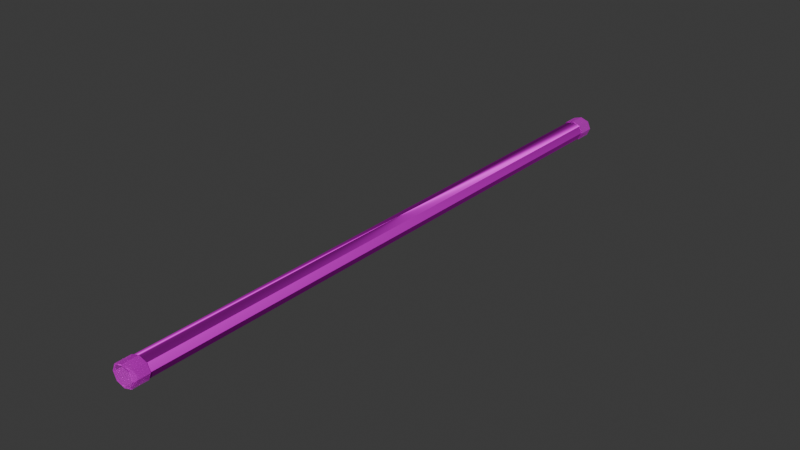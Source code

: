# Source: Pipe.blend  (saved by Blender 4.0.36; exported with 4.5.12 LTS)
import bpy
from mathutils import Matrix  # noqa: F401  (used for matrix-valued properties, if any)

bpy.ops.wm.read_factory_settings(use_empty=True)
scene = bpy.context.scene
scene.name = 'Scene'

# ---- collections
col_collection = bpy.data.collections.new('Collection'); scene.collection.children.link(col_collection)

# ---- images (referenced by path relative to the original .blend; pixels are not part of the script)
import os
ASSET_DIR = os.environ.get("B2B_ASSET_DIR", "")  # directory of the original .blend (textures are referenced by path, not embedded)
HERE = os.path.dirname(os.path.abspath(__file__))  # packed textures are extracted next to this script under _unpacked/

def load_image(name, relpath, width, height, colorspace="sRGB"):
    """Load a texture the original file referenced (path relative to the .blend, or extracted next to this script)."""
    p = next((c for c in (os.path.join(HERE, relpath), os.path.join(ASSET_DIR, relpath)) if relpath and os.path.exists(c)), "")
    if p:
        img = bpy.data.images.load(p, check_existing=True)
        img.name = name
    else:  # same state as the original file: an image datablock whose file is absent (Cycles renders it pink)
        img = bpy.data.images.new(name, width, height)
        img.source = "FILE"
        img.filepath = "//" + (relpath or name)
    img.colorspace_settings.name = colorspace
    return img
img_pipetexture_jpg = load_image('PipeTexture.jpg', 'PipeTexture.jpg', 1024, 1024, 'sRGB')
img_pipetexture_webp = load_image('PipeTexture.webp', 'PipeTexture.webp', 1024, 1024, 'sRGB')

# ---- materials (node trees are filled in below, after node groups)
mat_pipe_main = bpy.data.materials.new('pipe main')
mat_pipe_main.alpha_threshold = 0.0
mat_pipe_main.use_transparent_shadow = False
mat_pipe_main.roughness = 0.5
mat_pipe_main.line_color = (0.0, 0.0, 0.0, 1.0)
mat_material = bpy.data.materials.new('Material')
mat_material.use_transparent_shadow = False

# ---- material node trees
mat_pipe_main.use_nodes = True; mat_pipe_main.node_tree.nodes.clear()
_N = mat_pipe_main.node_tree.nodes; _L = mat_pipe_main.node_tree.links
n0 = _N.new('ShaderNodeOutputMaterial'); n0.name = 'Material Output'; n0.location = (300, 300)
n1 = _N.new('ShaderNodeBsdfPrincipled'); n1.name = 'Principled BSDF'; n1.location = (10, 300)
n1.inputs[1].default_value = 0.9291
n1.inputs[2].default_value = 1.0
n1.inputs[3].default_value = 1.0
n1.inputs[9].default_value = (0.0, 0.2, 0.1)
n1.inputs[10].default_value = 0.0
n1.inputs[13].default_value = 1.0
n1.inputs[14].default_value = (0.01783, 0.0112, 0.0, 1.0)
n1.inputs[15].default_value = 1.0
n1.inputs[16].default_value = 1.0
n2 = _N.new('ShaderNodeTexImage'); n2.name = 'Image Texture'; n2.location = (416, 326)
n2.image = img_pipetexture_jpg
n2.interpolation = 'Smart'
_L.new(n1.outputs[0], n0.inputs[0])
_L.new(n2.outputs[0], n1.inputs[0])
n0.is_active_output = True
mat_material.use_nodes = True; mat_material.node_tree.nodes.clear()
_N = mat_material.node_tree.nodes; _L = mat_material.node_tree.links
n0 = _N.new('ShaderNodeBsdfPrincipled'); n0.name = 'Principled BSDF'; n0.location = (10, 300)
n0.inputs[1].default_value = 0.8189
n0.inputs[2].default_value = 1.0
n0.inputs[3].default_value = 1.45
n0.inputs[4].default_value = 0.5
n1 = _N.new('ShaderNodeOutputMaterial'); n1.name = 'Material Output'; n1.location = (300, 300)
n2 = _N.new('ShaderNodeTexImage'); n2.name = 'Image Texture'; n2.location = (-280, 280)
n2.image = img_pipetexture_webp
_L.new(n0.outputs[0], n1.inputs[0])
_L.new(n2.outputs[0], n0.inputs[0])
n1.is_active_output = True

# ---- world
world_world = bpy.data.worlds.new('World'); scene.world = world_world
world_world.use_nodes = True; world_world.node_tree.nodes.clear()
_N = world_world.node_tree.nodes; _L = world_world.node_tree.links
n0 = _N.new('ShaderNodeOutputWorld'); n0.name = 'World Output'; n0.location = (300, 300)
n1 = _N.new('ShaderNodeBackground'); n1.name = 'Background'; n1.location = (10, 300)
n1.inputs[0].default_value = (0.05088, 0.05088, 0.05088, 1.0)
_L.new(n1.outputs[0], n0.inputs[0])
n0.is_active_output = True
world_world.color = (0.05088, 0.05088, 0.05088)
world_world.use_sun_shadow = False
world_world.sun_shadow_jitter_overblur = 0.0

# ---- meshes
me_cube = bpy.data.meshes.new('Cube')
me_cube.from_pydata([(-11.77, 447.1, -7.135), (-0.6829, 447.1, -16.87), (-0.6829, 447.1, -7.135), (-0.7261, -402.0, -16.82), (-0.7261, -402.0, -7.178), (-0.7261, 623.6, -16.82), (-0.7261, 623.6, -7.178), (-11.73, -402.0, -16.82), (-11.73, -402.0, -7.178), (-11.73, 623.6, -16.82), (-11.73, 623.6, -7.178), (-11.77, 447.1, -16.87), (-0.6829, -228.3, -7.135), (-11.77, -228.3, -7.135), (-11.77, -228.3, -16.87), (-0.6829, -228.3, -16.87), (-11.51, 447.1, -7.394), (-0.9421, 447.1, -16.61), (-0.9421, 447.1, -7.394), (-0.8989, -402.0, -16.65), (-0.8989, -402.0, -7.351), (-0.8989, 623.6, -16.65), (-0.8989, 623.6, -7.351), (-11.55, -402.0, -16.65), (-11.55, -402.0, -7.351), (-11.55, 623.6, -16.65), (-11.55, 623.6, -7.351), (-11.51, 447.1, -16.61), (-0.9421, -228.3, -7.394), (-11.51, -228.3, -7.394), (-11.51, -228.3, -16.61), (-0.9421, -228.3, -16.61), (1.337, 623.6, -12.0), (-6.227, 623.6, -18.63), (-6.227, 447.1, -18.69), (-0.6883, -378.2, -7.141), (-6.227, 447.1, -5.311), (-6.227, 623.6, -5.37), (1.396, 447.1, -12.0), (1.337, -402.0, -12.0), (-0.6883, 598.3, -16.86), (-13.85, 447.1, -12.0), (-11.77, 598.3, -16.86), (-11.77, 109.1, -7.135), (-6.227, -402.0, -18.63), (-11.77, 598.3, -7.141), (-6.227, -402.0, -5.37), (-11.77, -378.2, -16.86), (-13.79, -402.0, -12.0), (-13.79, 623.6, -12.0), (-0.6829, 109.1, -16.87), (-0.6883, 598.3, -7.141), (-0.6829, 109.1, -7.135), (-11.77, -378.2, -7.141), (-11.77, 109.1, -16.87), (-0.6883, -378.2, -16.86), (1.396, -228.3, -12.0), (-13.85, -228.3, -12.0), (-6.227, -228.3, -5.311), (-6.227, -228.3, -18.69), (1.099, 623.6, -12.0), (-6.227, 623.6, -18.39), (-6.227, 447.1, -18.33), (-0.9367, -378.2, -7.389), (-6.227, 447.1, -5.667), (-6.227, 623.6, -5.608), (1.04, 447.1, -12.0), (1.099, -402.0, -12.0), (-0.9367, 598.3, -16.61), (-13.49, 447.1, -12.0), (-11.52, 598.3, -16.61), (-11.51, 109.1, -7.394), (-6.227, -402.0, -18.39), (-11.52, 598.3, -7.389), (-6.227, -402.0, -5.608), (-11.52, -378.2, -16.61), (-13.55, -402.0, -12.0), (-13.55, 623.6, -12.0), (-0.9421, 109.1, -16.61), (-0.9367, 598.3, -7.389), (-0.9421, 109.1, -7.394), (-11.52, -378.2, -7.389), (-11.51, 109.1, -16.61), (-0.9367, -378.2, -16.61), (1.04, -228.3, -12.0), (-13.49, -228.3, -12.0), (-6.227, -228.3, -5.667), (-6.227, -228.3, -18.33), (-0.8125, -403.1, -16.74), (-0.8125, -403.1, -7.265), (-0.8125, 625.2, -16.74), (-0.8125, 625.2, -7.265), (-11.64, -403.1, -16.74), (-11.64, -403.1, -7.265), (-11.64, 625.2, -16.74), (-11.64, 625.2, -7.265), (-6.227, 598.3, -18.68), (-6.227, 598.3, -5.318), (-6.227, 109.1, -18.69), (1.389, 598.3, -12.0), (-6.227, 109.1, -5.311), (-13.84, -378.2, -12.0), (1.396, 109.1, -12.0), (-13.84, 598.3, -12.0), (1.389, -378.2, -12.0), (-13.85, 109.1, -12.0), (-6.227, -378.2, -5.318), (-6.227, -378.2, -18.68), (-6.227, 598.3, -18.34), (-6.227, 598.3, -5.66), (-6.227, 109.1, -18.33), (1.047, 598.3, -12.0), (-6.227, 109.1, -5.667), (-13.5, -378.2, -12.0), (1.04, 109.1, -12.0), (-13.5, 598.3, -12.0), (1.047, -378.2, -12.0), (-13.49, 109.1, -12.0), (-6.227, -378.2, -5.66), (-6.227, -378.2, -18.34), (1.218, 625.2, -12.0), (-6.227, 625.2, -18.51), (-6.227, 625.2, -5.489), (1.218, -403.1, -12.0), (-6.227, -403.1, -18.51), (-6.227, -403.1, -5.489), (-13.67, -403.1, -12.0), (-13.67, 625.2, -12.0), (-0.2345, -377.2, -6.742), (-0.2754, -403.0, -6.783), (-0.2754, -403.0, -17.22), (1.956, -403.0, -12.0), (-12.18, -403.0, -17.22), (-6.227, -403.0, -19.17), (-6.227, -403.0, -4.827), (-12.18, -403.0, -6.783), (-12.22, -377.2, -17.26), (-14.41, -403.0, -12.0), (-12.22, -377.2, -6.742), (-0.2345, -377.2, -17.26), (-14.47, -377.2, -12.0), (2.013, -377.2, -12.0), (-6.227, -377.2, -4.771), (-6.227, -377.2, -19.23), (-0.2168, 624.7, -17.27), (2.037, 624.7, -12.0), (-0.2168, 624.7, -6.732), (-6.227, 624.7, -19.24), (-12.24, 624.7, -17.27), (-12.24, 624.7, -6.732), (-6.227, 624.7, -4.756), (-0.1755, 597.1, -17.31), (-12.28, 597.1, -17.31), (-12.28, 597.1, -6.691), (-14.49, 624.7, -12.0), (-0.1755, 597.1, -6.691), (-6.227, 597.1, -19.3), (-6.227, 597.1, -4.699), (2.094, 597.1, -12.0), (-14.55, 597.1, -12.0)], [], [(1, 34, 96, 40), (34, 11, 42, 96), (9, 33, 147, 148), (99, 40, 151, 158), (0, 36, 97, 45), (36, 2, 51, 97), (49, 9, 148, 154), (33, 5, 144, 147), (15, 59, 98, 50), (59, 14, 54, 98), (98, 54, 11, 34), (50, 98, 34, 1), (2, 38, 99, 51), (38, 1, 40, 99), (103, 45, 153, 159), (97, 51, 155, 157), (13, 58, 100, 43), (58, 12, 52, 100), (100, 52, 2, 36), (43, 100, 36, 0), (13, 57, 101, 53), (57, 14, 47, 101), (55, 104, 141, 139), (8, 46, 134, 135), (12, 56, 102, 52), (56, 15, 50, 102), (102, 50, 1, 38), (52, 102, 38, 2), (10, 49, 154, 149), (32, 6, 146, 145), (103, 42, 11, 41), (45, 103, 41, 0), (107, 55, 139, 143), (101, 47, 136, 140), (104, 55, 15, 56), (35, 104, 56, 12), (0, 41, 105, 43), (41, 11, 54, 105), (105, 54, 14, 57), (43, 105, 57, 13), (46, 4, 129, 134), (4, 39, 131, 129), (106, 35, 12, 58), (53, 106, 58, 13), (39, 3, 130, 131), (47, 107, 143, 136), (107, 47, 14, 59), (55, 107, 59, 15), (17, 68, 108, 62), (68, 21, 61, 108), (108, 61, 25, 70), (62, 108, 70, 27), (16, 73, 109, 64), (73, 26, 65, 109), (109, 65, 22, 79), (64, 109, 79, 18), (31, 78, 110, 87), (78, 17, 62, 110), (110, 62, 27, 82), (87, 110, 82, 30), (18, 79, 111, 66), (79, 22, 60, 111), (111, 60, 21, 68), (66, 111, 68, 17), (29, 71, 112, 86), (71, 16, 64, 112), (112, 64, 18, 80), (86, 112, 80, 28), (29, 81, 113, 85), (81, 24, 76, 113), (113, 76, 23, 75), (85, 113, 75, 30), (28, 80, 114, 84), (80, 18, 66, 114), (114, 66, 17, 78), (84, 114, 78, 31), (26, 73, 115, 77), (73, 16, 69, 115), (115, 69, 27, 70), (77, 115, 70, 25), (20, 63, 116, 67), (63, 28, 84, 116), (116, 84, 31, 83), (67, 116, 83, 19), (16, 71, 117, 69), (71, 29, 85, 117), (117, 85, 30, 82), (69, 117, 82, 27), (24, 81, 118, 74), (81, 29, 86, 118), (118, 86, 28, 63), (74, 118, 63, 20), (19, 83, 119, 72), (83, 31, 87, 119), (119, 87, 30, 75), (72, 119, 75, 23), (6, 32, 120, 91), (32, 5, 90, 120), (120, 90, 21, 60), (91, 120, 60, 22), (5, 33, 121, 90), (33, 9, 94, 121), (121, 94, 25, 61), (90, 121, 61, 21), (10, 37, 122, 95), (37, 6, 91, 122), (122, 91, 22, 65), (95, 122, 65, 26), (3, 39, 123, 88), (39, 4, 89, 123), (123, 89, 20, 67), (88, 123, 67, 19), (7, 44, 124, 92), (44, 3, 88, 124), (124, 88, 19, 72), (92, 124, 72, 23), (4, 46, 125, 89), (46, 8, 93, 125), (125, 93, 24, 74), (89, 125, 74, 20), (8, 48, 126, 93), (48, 7, 92, 126), (126, 92, 23, 76), (93, 126, 76, 24), (9, 49, 127, 94), (49, 10, 95, 127), (127, 95, 26, 77), (94, 127, 77, 25), (140, 136, 132, 137), (138, 140, 137, 135), (129, 131, 141, 128), (131, 130, 139, 141), (135, 134, 142, 138), (134, 129, 128, 142), (130, 133, 143, 139), (133, 132, 136, 143), (35, 106, 142, 128), (53, 101, 140, 138), (44, 7, 132, 133), (104, 35, 128, 141), (7, 48, 137, 132), (106, 53, 138, 142), (3, 44, 133, 130), (48, 8, 135, 137), (156, 152, 148, 147), (151, 156, 147, 144), (157, 155, 146, 150), (153, 157, 150, 149), (158, 151, 144, 145), (155, 158, 145, 146), (149, 154, 159, 153), (154, 148, 152, 159), (45, 97, 157, 153), (51, 99, 158, 155), (37, 10, 149, 150), (96, 42, 152, 156), (6, 37, 150, 146), (40, 96, 156, 151), (42, 103, 159, 152), (5, 32, 145, 144)])
me_cube.polygons.foreach_set('material_index', [0, 0, 1, 0, 0, 0, 1, 1, 0, 0, 0, 0, 0, 0, 0, 0, 0, 0, 0, 0, 0, 0, 0, 1, 0, 0, 0, 0, 1, 1, 0, 0, 0, 0, 0, 0, 0, 0, 0, 0, 1, 1, 0, 0, 1, 0, 0, 0, 0, 1, 1, 0, 0, 1, 1, 0, 0, 0, 0, 0, 0, 1, 1, 0, 0, 0, 0, 0, 0, 1, 1, 0, 0, 0, 0, 0, 1, 0, 0, 1, 1, 0, 0, 1, 0, 0, 0, 0, 1, 0, 0, 1, 1, 0, 0, 1, 0, 0, 1, 1, 0, 0, 1, 1, 1, 0, 1, 1, 0, 0, 1, 1, 1, 1, 1, 1, 0, 0, 1, 1, 1, 0, 1, 1, 1, 0, 1, 0, 1, 1, 1, 1, 1, 1, 1, 1, 0, 0, 1, 0, 1, 0, 1, 1, 1, 1, 1, 1, 1, 1, 1, 1, 0, 0, 1, 0, 1, 0, 0, 1])
_uv = me_cube.uv_layers.new(name='UVMap')
_uv.uv.foreach_set('vector', [0.1505, 0.5434, 0.1561, 0.5448, 0.1563, 0.9797, 0.1524, 0.9779, 0.1561, 0.5448, 0.1633, 0.5453, 0.1614, 0.9827, 0.1563, 0.9797, 0.2425, 0.2332, 0.1885, 0.2472, 0.1578, 0.2461, 0.2288, 0.2302, 0.1588, 0.9773, 0.1524, 0.9779, 0.1505, 0.9778, 0.1588, 0.977, 0.1638, 0.5438, 0.1648, 0.5419, 0.1613, 0.9796, 0.1561, 0.9826, 0.1648, 0.5419, 0.1633, 0.5391, 0.1652, 0.9779, 0.1613, 0.9796, 0.3165, 0.2291, 0.2425, 0.2332, 0.2288, 0.2302, 0.3164, 0.2258, 0.1885, 0.2472, 0.1986, 0.2721, 0.1578, 0.2757, 0.1578, 0.2461, 0.3836, 0.5341, 0.4337, 0.5341, 0.4337, 0.9847, 0.3836, 0.9847, 0.4337, 0.5341, 0.4839, 0.5341, 0.4839, 0.9847, 0.4337, 0.9847, 0.0347, 0.003265, 0.01117, 0.001902, 0.008092, 0.9976, 0.03231, 0.9973, 0.05714, 0.004063, 0.0347, 0.003265, 0.03231, 0.9973, 0.05662, 0.9975, 0.1633, 0.5391, 0.1552, 0.5415, 0.1588, 0.9773, 0.1652, 0.9779, 0.1552, 0.5415, 0.1505, 0.5434, 0.1524, 0.9779, 0.1588, 0.9773, 0.1587, 0.9866, 0.1561, 0.9826, 0.1612, 0.9828, 0.1587, 0.9866, 0.1613, 0.9796, 0.1652, 0.9779, 0.1671, 0.9777, 0.1647, 0.9797, 0.5748, 0.5341, 0.6249, 0.5341, 0.6249, 0.9847, 0.5748, 0.9847, 0.2425, 0.5341, 0.2926, 0.5341, 0.2926, 0.9847, 0.2425, 0.9847, 0.03058, 0.003268, 0.008092, 0.004065, 0.02833, 0.9989, 0.03259, 1.0, 0.05415, 0.001904, 0.03058, 0.003268, 0.03259, 1.0, 0.03373, 0.999, 0.7659, 0.5219, 0.7259, 0.5209, 0.8965, 0.3416, 0.944, 0.3394, 0.7259, 0.5209, 0.6859, 0.52, 0.8569, 0.3374, 0.8965, 0.3416, 0.8532, 0.322, 0.8964, 0.3197, 0.8964, 0.3215, 0.8599, 0.3231, 0.6577, 0.2923, 0.6566, 0.2812, 0.6701, 0.2805, 0.671, 0.2933, 0.2926, 0.5341, 0.3381, 0.5341, 0.3381, 0.9847, 0.2926, 0.9847, 0.3381, 0.5341, 0.3836, 0.5341, 0.3836, 0.9847, 0.3381, 0.9847, 0.03262, 0.004321, 0.05714, 0.004063, 0.05662, 0.9975, 0.04742, 0.9982, 0.008092, 0.004065, 0.03262, 0.004321, 0.04742, 0.9982, 0.02833, 0.9989, 0.3913, 0.2331, 0.3165, 0.2291, 0.3164, 0.2258, 0.4045, 0.2301, 0.3352, 0.2971, 0.4531, 0.2713, 0.4948, 0.2743, 0.3362, 0.3032, 0.1587, 0.9866, 0.1614, 0.9827, 0.1633, 0.5453, 0.1649, 0.5449, 0.1561, 0.9826, 0.1587, 0.9866, 0.1649, 0.5449, 0.1638, 0.5438, 0.828, 0.3298, 0.8532, 0.322, 0.8599, 0.3231, 0.8398, 0.3297, 0.8965, 0.3416, 0.8569, 0.3374, 0.8644, 0.3364, 0.8983, 0.3397, 0.8964, 0.3197, 0.8532, 0.322, 0.6858, 0.1405, 0.7259, 0.1396, 0.9445, 0.3218, 0.8964, 0.3197, 0.7259, 0.1396, 0.7663, 0.1387, 0.03373, 0.999, 0.01821, 0.9982, 0.03266, 0.0, 0.05415, 0.001904, 0.01821, 0.9982, 0.008092, 0.9976, 0.01117, 0.001902, 0.03266, 0.0, 0.5293, 0.9847, 0.4839, 0.9847, 0.4839, 0.5341, 0.5293, 0.5341, 0.5748, 0.9847, 0.5293, 0.9847, 0.5293, 0.5341, 0.5748, 0.5341, 0.6566, 0.2812, 0.612, 0.2726, 0.618, 0.2705, 0.6701, 0.2805, 0.612, 0.2726, 0.5515, 0.2725, 0.5461, 0.2704, 0.618, 0.2705, 0.9946, 0.3301, 0.9445, 0.3218, 0.7663, 0.1387, 0.8109, 0.1376, 0.944, 0.3394, 0.9946, 0.3301, 0.8105, 0.5229, 0.7659, 0.5219, 0.5515, 0.2725, 0.508, 0.2791, 0.4948, 0.2781, 0.5461, 0.2704, 0.8569, 0.3374, 0.828, 0.3298, 0.8398, 0.3297, 0.8644, 0.3364, 0.828, 0.3298, 0.8569, 0.3374, 0.6859, 0.52, 0.6414, 0.5189, 0.8532, 0.322, 0.828, 0.3298, 0.6414, 0.1416, 0.6858, 0.1405, 0.6274, 0.08691, 0.6275, 5.96e-08, 0.648, 2.086e-07, 0.648, 0.08691, 0.2834, 0.1772, 0.2724, 0.2623, 0.2518, 0.2475, 0.2954, 0.186, 0.2954, 0.186, 0.2518, 0.2475, 0.2727, 0.2379, 0.2962, 0.1921, 0.6481, 0.08691, 0.648, 2.086e-07, 0.6686, 5.96e-08, 0.6686, 0.08691, 0.7057, 0.08691, 0.7057, 5.96e-08, 0.7263, 2.086e-07, 0.7263, 0.08691, 0.3008, 0.1968, 0.3612, 0.2382, 0.3868, 0.248, 0.2908, 0.1964, 0.2908, 0.1964, 0.3868, 0.248, 0.3756, 0.2628, 0.2821, 0.1937, 0.5698, 0.08691, 0.5698, 1.788e-07, 0.5903, 2.98e-08, 0.5904, 0.08691, 0.1102, 0.008689, 0.1205, 0.9886, 0.1079, 0.9903, 0.1087, 0.007812, 0.8544, 0.5334, 0.8544, 0.9847, 0.8066, 0.9847, 0.8066, 0.5334, 0.6249, 0.9847, 0.6249, 0.5334, 0.6727, 0.5334, 0.6727, 0.9847, 0.1087, 0.007812, 0.1079, 0.9903, 0.09537, 0.9886, 0.1086, 0.008645, 0.5904, 0.08691, 0.5903, 2.98e-08, 0.6089, 0.0, 0.6089, 0.08691, 0.2821, 0.1937, 0.3756, 0.2628, 0.3287, 0.2754, 0.2831, 0.1878, 0.2831, 0.1878, 0.3287, 0.2754, 0.2724, 0.2623, 0.2834, 0.1772, 0.6089, 0.08691, 0.6089, 0.0, 0.6275, 5.96e-08, 0.6274, 0.08691, 0.1205, 0.009894, 0.1191, 0.9867, 0.1079, 0.9864, 0.1087, 0.01011, 0.7588, 0.9847, 0.7588, 0.5334, 0.8066, 0.5334, 0.8066, 0.9847, 0.9883, 0.5334, 0.9883, 0.9847, 0.9405, 0.9847, 0.9405, 0.5334, 0.1087, 0.01011, 0.1079, 0.9864, 0.09676, 0.9867, 0.09725, 0.009891, 0.1952, 0.9855, 0.2013, 0.482, 0.194, 0.4826, 0.1963, 0.9851, 0.3617, 0.4019, 0.3566, 0.3608, 0.4063, 0.3529, 0.4247, 0.4015, 0.4247, 0.3035, 0.4063, 0.3529, 0.3575, 0.3444, 0.361, 0.3032, 0.1963, 0.9851, 0.194, 0.4826, 0.1867, 0.482, 0.1974, 0.9855, 0.09725, 0.009891, 0.09676, 0.9867, 0.1089, 0.9874, 0.1025, 0.009376, 0.9405, 0.5334, 0.9405, 0.9847, 0.8975, 0.9847, 0.8975, 0.5334, 0.8975, 0.5334, 0.8975, 0.9847, 0.8544, 0.9847, 0.8544, 0.5334, 0.1025, 0.009376, 0.1089, 0.9874, 0.1205, 0.9886, 0.1102, 0.008689, 0.3612, 0.2382, 0.3008, 0.1968, 0.3011, 0.1953, 0.3164, 0.235, 0.7057, 5.96e-08, 0.7057, 0.08691, 0.6872, 0.08691, 0.6872, 0.0, 0.6872, 0.0, 0.6872, 0.08691, 0.6686, 0.08691, 0.6686, 5.96e-08, 0.3164, 0.235, 0.3011, 0.1953, 0.2962, 0.1921, 0.2727, 0.2379, 0.2562, 0.3609, 0.2222, 0.4004, 0.1613, 0.3988, 0.2198, 0.3531, 0.19, 0.477, 0.1867, 0.989, 0.1963, 0.9919, 0.194, 0.4725, 0.194, 0.4725, 0.1963, 0.9919, 0.2058, 0.989, 0.198, 0.477, 0.2198, 0.3531, 0.1578, 0.3066, 0.2197, 0.3049, 0.2588, 0.3456, 0.7588, 0.5334, 0.7588, 0.9847, 0.7158, 0.9847, 0.7158, 0.5334, 0.1191, 0.9867, 0.1205, 0.009894, 0.1158, 0.00936, 0.107, 0.9874, 0.107, 0.9874, 0.1158, 0.00936, 0.1086, 0.008645, 0.09537, 0.9886, 0.7158, 0.5334, 0.7158, 0.9847, 0.6727, 0.9847, 0.6727, 0.5334, 0.3566, 0.3608, 0.3617, 0.4019, 0.2916, 0.4014, 0.3051, 0.3626, 0.2013, 0.482, 0.1952, 0.9855, 0.1889, 0.9868, 0.1962, 0.4802, 0.1962, 0.4802, 0.1889, 0.9868, 0.1867, 0.989, 0.19, 0.477, 0.3051, 0.3626, 0.2916, 0.4014, 0.2222, 0.4004, 0.2562, 0.3609, 0.2588, 0.3456, 0.2197, 0.3049, 0.29, 0.3038, 0.3066, 0.3427, 0.198, 0.477, 0.2058, 0.989, 0.2034, 0.9867, 0.1918, 0.4802, 0.1918, 0.4802, 0.2034, 0.9867, 0.1974, 0.9855, 0.1867, 0.482, 0.3066, 0.3427, 0.29, 0.3038, 0.361, 0.3032, 0.3575, 0.3444, 0.4531, 0.2713, 0.3352, 0.2971, 0.3358, 0.2947, 0.4117, 0.2675, 0.3352, 0.2971, 0.1986, 0.2721, 0.2387, 0.2676, 0.3358, 0.2947, 0.3358, 0.2947, 0.2387, 0.2676, 0.2724, 0.2623, 0.3287, 0.2754, 0.4117, 0.2675, 0.3358, 0.2947, 0.3287, 0.2754, 0.3756, 0.2628, 0.1986, 0.2721, 0.1885, 0.2472, 0.2221, 0.2476, 0.2387, 0.2676, 0.1885, 0.2472, 0.2425, 0.2332, 0.2586, 0.2359, 0.2221, 0.2476, 0.2221, 0.2476, 0.2586, 0.2359, 0.2727, 0.2379, 0.2518, 0.2475, 0.2387, 0.2676, 0.2221, 0.2476, 0.2518, 0.2475, 0.2724, 0.2623, 0.3913, 0.2331, 0.45, 0.2468, 0.4168, 0.2477, 0.3754, 0.236, 0.45, 0.2468, 0.4531, 0.2713, 0.4117, 0.2675, 0.4168, 0.2477, 0.4168, 0.2477, 0.4117, 0.2675, 0.3756, 0.2628, 0.3868, 0.248, 0.3754, 0.236, 0.4168, 0.2477, 0.3868, 0.248, 0.3612, 0.2382, 0.508, 0.2791, 0.5515, 0.2725, 0.5558, 0.2742, 0.5202, 0.2799, 0.5515, 0.2725, 0.612, 0.2726, 0.6065, 0.2745, 0.5558, 0.2742, 0.2389, 0.3532, 0.2621, 0.3595, 0.2562, 0.3609, 0.2198, 0.3531, 0.2653, 0.3469, 0.2389, 0.3532, 0.2198, 0.3531, 0.2588, 0.3456, 0.5544, 0.2982, 0.5082, 0.29, 0.5219, 0.2892, 0.56, 0.2963, 0.5082, 0.29, 0.508, 0.2791, 0.5202, 0.2799, 0.5219, 0.2892, 0.3072, 0.3441, 0.2653, 0.3469, 0.2588, 0.3456, 0.3066, 0.3427, 0.3512, 0.3459, 0.3072, 0.3441, 0.3066, 0.3427, 0.3575, 0.3444, 0.612, 0.2726, 0.6566, 0.2812, 0.6425, 0.282, 0.6065, 0.2745, 0.6566, 0.2812, 0.6577, 0.2923, 0.6455, 0.2915, 0.6425, 0.282, 0.305, 0.3612, 0.3506, 0.3592, 0.3566, 0.3608, 0.3051, 0.3626, 0.2621, 0.3595, 0.305, 0.3612, 0.3051, 0.3626, 0.2562, 0.3609, 0.6577, 0.2923, 0.6143, 0.2988, 0.6103, 0.2971, 0.6455, 0.2915, 0.6143, 0.2988, 0.5544, 0.2982, 0.56, 0.2963, 0.6103, 0.2971, 0.3831, 0.3529, 0.3512, 0.3459, 0.3575, 0.3444, 0.4063, 0.3529, 0.3506, 0.3592, 0.3831, 0.3529, 0.4063, 0.3529, 0.3566, 0.3608, 0.2425, 0.2332, 0.3165, 0.2291, 0.3165, 0.2323, 0.2586, 0.2359, 0.3165, 0.2291, 0.3913, 0.2331, 0.3754, 0.236, 0.3165, 0.2323, 0.3165, 0.2323, 0.3754, 0.236, 0.3612, 0.2382, 0.3164, 0.235, 0.2586, 0.2359, 0.3165, 0.2323, 0.3164, 0.235, 0.2727, 0.2379, 0.1578, 0.4019, 0.2198, 0.4019, 0.2198, 0.4454, 0.1583, 0.4454, 0.4931, 0.3964, 0.5552, 0.3964, 0.5546, 0.4399, 0.4931, 0.4399, 0.6172, 0.4399, 0.5557, 0.4399, 0.5552, 0.3964, 0.6172, 0.3964, 0.4182, 0.4454, 0.3567, 0.4454, 0.3567, 0.4019, 0.4187, 0.4019, 0.4931, 0.4399, 0.4251, 0.4399, 0.4247, 0.3964, 0.4931, 0.3964, 0.6852, 0.4399, 0.6172, 0.4399, 0.6172, 0.3964, 0.6856, 0.3964, 0.3567, 0.4454, 0.2887, 0.4454, 0.2882, 0.4019, 0.3567, 0.4019, 0.2878, 0.4454, 0.2198, 0.4454, 0.2198, 0.4019, 0.2882, 0.4019, 0.9445, 0.3218, 0.9946, 0.3301, 0.9775, 0.3301, 0.9379, 0.3232, 0.944, 0.3394, 0.8965, 0.3416, 0.8983, 0.3397, 0.9367, 0.3381, 0.5082, 0.29, 0.5544, 0.2982, 0.5485, 0.3003, 0.4948, 0.2908, 0.8964, 0.3197, 0.9445, 0.3218, 0.9379, 0.3232, 0.8964, 0.3215, 0.5544, 0.2982, 0.6143, 0.2988, 0.6193, 0.3009, 0.5485, 0.3003, 0.9946, 0.3301, 0.944, 0.3394, 0.9367, 0.3381, 0.9775, 0.3301, 0.508, 0.2791, 0.5082, 0.29, 0.4948, 0.2908, 0.4948, 0.2781, 0.6143, 0.2988, 0.6577, 0.2923, 0.671, 0.2933, 0.6193, 0.3009, 0.5564, 0.3498, 0.4873, 0.3498, 0.4874, 0.3032, 0.556, 0.3032, 0.5575, 0.2238, 0.6266, 0.2238, 0.6261, 0.2704, 0.5575, 0.2704, 0.4247, 0.3498, 0.4938, 0.3498, 0.4937, 0.3964, 0.4251, 0.3964, 0.5575, 0.1772, 0.6266, 0.1772, 0.6261, 0.2238, 0.5575, 0.2238, 0.4948, 0.2238, 0.5575, 0.2238, 0.5575, 0.2704, 0.4953, 0.2704, 0.4938, 0.3498, 0.5564, 0.3498, 0.5559, 0.3964, 0.4937, 0.3964, 0.5575, 0.2238, 0.4953, 0.2238, 0.4948, 0.1772, 0.5575, 0.1772, 0.4252, 0.3032, 0.4874, 0.3032, 0.4873, 0.3498, 0.4247, 0.3498, 0.1561, 0.9826, 0.1613, 0.9796, 0.1647, 0.9797, 0.1612, 0.9828, 0.1652, 0.9779, 0.1588, 0.9773, 0.1588, 0.977, 0.1671, 0.9777, 0.45, 0.2468, 0.3913, 0.2331, 0.4045, 0.2301, 0.4799, 0.2454, 0.1563, 0.9797, 0.1614, 0.9827, 0.1563, 0.9828, 0.1528, 0.9798, 0.4531, 0.2713, 0.45, 0.2468, 0.4799, 0.2454, 0.4948, 0.2743, 0.1524, 0.9779, 0.1563, 0.9797, 0.1528, 0.9798, 0.1505, 0.9778, 0.1614, 0.9827, 0.1587, 0.9866, 0.1587, 0.9866, 0.1563, 0.9828, 0.1986, 0.2721, 0.3352, 0.2971, 0.3362, 0.3032, 0.1578, 0.2757])
me_cube.materials.append(mat_pipe_main)
me_cube.materials.append(mat_material)
me_cube.use_mirror_vertex_groups = False
me_cube.update()

# ---- objects
ob_cube = bpy.data.objects.new('Cube', me_cube)

# ---- transforms, parenting, visibility, modifiers, constraints
ob_cube.location = (0.0, 0.0, 0.0)
ob_cube.scale = (1.0, 0.416, 1.0)
ob_cube.lock_rotations_4d = False
ob_cube.empty_display_type = 'ARROWS'
ob_cube.lineart.crease_threshold = 0.0

# ---- collection membership
col_collection.objects.link(ob_cube)

# ---- scene / render settings (as saved in the file)
scene.frame_start = 1; scene.frame_end = 250; scene.frame_set(1)
scene.render.engine = 'BLENDER_EEVEE_NEXT'
scene.cycles.sampling_pattern = 'TABULATED_SOBOL'
bpy.context.view_layer.update()

# ---- added for rendering (the .blend has no active camera and no usable light): camera, sun
cam_auto = bpy.data.cameras.new('AutoCamera')
cam_auto.lens = 50.0
cam_auto.sensor_width = 36.0
cam_auto.clip_end = 6954.6
ob_auto_camera = bpy.data.objects.new('AutoCamera', cam_auto)
scene.collection.objects.link(ob_auto_camera)
ob_auto_camera.location = (390.048, -429.34, 305.02)
ob_auto_camera.rotation_euler = (1.09748, -7.21219e-08, 0.694738)
scene.camera = ob_auto_camera
light_auto_sun = bpy.data.lights.new('AutoSun', 'SUN')
light_auto_sun.energy = 3.0
light_auto_sun.angle = 0.0523599
ob_auto_sun = bpy.data.objects.new('AutoSun', light_auto_sun)
scene.collection.objects.link(ob_auto_sun)
ob_auto_sun.rotation_euler = (0.872665, 0.174533, 0.523599)
bpy.context.view_layer.update()
